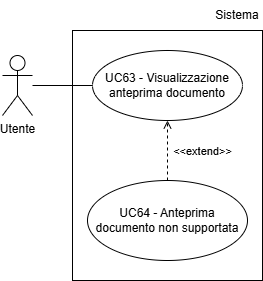

The diagram above was exported from draw.io. Its source (the exported page's mxGraphModel, read from the mxfile embedded in the PNG):
<mxGraphModel dx="1030" dy="561" grid="1" gridSize="10" guides="1" tooltips="1" connect="1" arrows="1" fold="1" page="1" pageScale="1" pageWidth="827" pageHeight="1169" math="0" shadow="0">
  <root>
    <mxCell id="0" />
    <mxCell id="1" parent="0" />
    <mxCell id="b-4b3tNqby3VwyFBOolt-1" parent="1" style="shape=umlActor;verticalLabelPosition=bottom;verticalAlign=top;html=1;outlineConnect=0;" value="Utente" vertex="1">
      <mxGeometry height="60" width="30" x="270" y="245" as="geometry" />
    </mxCell>
    <mxCell id="b-4b3tNqby3VwyFBOolt-2" edge="1" parent="1" source="b-4b3tNqby3VwyFBOolt-1" style="endArrow=none;html=1;rounded=0;entryX=0;entryY=0.5;entryDx=0;entryDy=0;" value="">
      <mxGeometry height="50" relative="1" width="50" as="geometry">
        <mxPoint x="180" y="265" as="sourcePoint" />
        <mxPoint x="360" y="275" as="targetPoint" />
      </mxGeometry>
    </mxCell>
    <mxCell id="b-4b3tNqby3VwyFBOolt-3" parent="1" style="ellipse;whiteSpace=wrap;html=1;" value="UC63 - Visualizzazione anteprima documento" vertex="1">
      <mxGeometry height="70" width="150" x="360" y="240" as="geometry" />
    </mxCell>
    <mxCell id="b-4b3tNqby3VwyFBOolt-4" parent="1" style="ellipse;whiteSpace=wrap;html=1;" value="UC64 - Anteprima documento non supportata" vertex="1">
      <mxGeometry height="80" width="160" x="355" y="370" as="geometry" />
    </mxCell>
    <mxCell id="b-4b3tNqby3VwyFBOolt-5" edge="1" parent="1" source="b-4b3tNqby3VwyFBOolt-4" style="html=1;verticalAlign=bottom;labelBackgroundColor=none;endArrow=open;endFill=0;dashed=1;rounded=0;exitX=0.5;exitY=0;exitDx=0;exitDy=0;entryX=0.5;entryY=1;entryDx=0;entryDy=0;" target="b-4b3tNqby3VwyFBOolt-3" value="&amp;lt;&amp;lt;extend&amp;gt;&amp;gt;">
      <mxGeometry relative="1" width="160" x="-0.3333" y="-35" as="geometry">
        <mxPoint as="offset" />
        <mxPoint x="581" y="340" as="sourcePoint" />
        <mxPoint x="490" y="377" as="targetPoint" />
      </mxGeometry>
    </mxCell>
    <mxCell id="b-4b3tNqby3VwyFBOolt-7" parent="1" style="rounded=0;whiteSpace=wrap;html=1;fillColor=none;" value="" vertex="1">
      <mxGeometry height="250" width="190" x="340" y="220" as="geometry" />
    </mxCell>
    <mxCell id="b-4b3tNqby3VwyFBOolt-8" parent="1" style="text;html=1;whiteSpace=wrap;strokeColor=none;fillColor=none;align=center;verticalAlign=middle;rounded=0;" value="Sistema" vertex="1">
      <mxGeometry height="30" width="50" x="480" y="190" as="geometry" />
    </mxCell>
  </root>
</mxGraphModel>